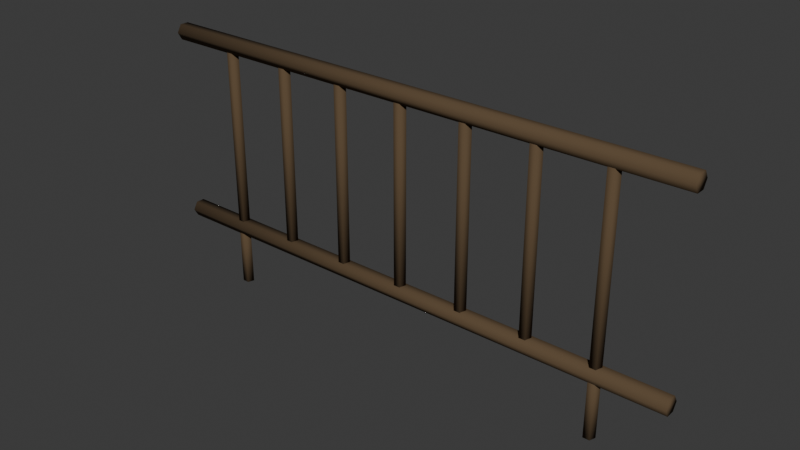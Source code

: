 # Source: railing_straight_2m.blend  (saved by Blender 5.2.45; exported with 4.5.12 LTS)
import bpy
from mathutils import Matrix  # noqa: F401  (used for matrix-valued properties, if any)

bpy.ops.wm.read_factory_settings(use_empty=True)
scene = bpy.context.scene
scene.name = 'Scene'

# ---- collections
col_collection = bpy.data.collections.new('Collection'); scene.collection.children.link(col_collection)

# ---- materials (node trees are filled in below, after node groups)
mat_metal_003 = bpy.data.materials.new('metal.003')
mat_metal_003.diffuse_color = (0.1095, 0.07227, 0.03955, 1.0)

# ---- material node trees
mat_metal_003.use_nodes = True; mat_metal_003.node_tree.nodes.clear()
_N = mat_metal_003.node_tree.nodes; _L = mat_metal_003.node_tree.links
n0 = _N.new('ShaderNodeBsdfPrincipled'); n0.name = 'Principled BSDF'; n0.location = (-200, 100)
n0.inputs[0].default_value = (0.1095, 0.07227, 0.03955, 1.0)
n0.inputs[2].default_value = 0.94
n0.inputs[10].default_value = 0.005
n0.inputs[13].default_value = 0.15
n1 = _N.new('ShaderNodeOutputMaterial'); n1.name = 'Material Output'; n1.location = (200, 100)
_L.new(n0.outputs[0], n1.inputs[0])
n1.is_active_output = True

# ---- world
world_world = bpy.data.worlds.new('World'); scene.world = world_world
world_world.use_nodes = True; world_world.node_tree.nodes.clear()
_N = world_world.node_tree.nodes; _L = world_world.node_tree.links
n0 = _N.new('ShaderNodeOutputWorld'); n0.name = 'World Output'; n0.location = (200, 100)
n1 = _N.new('ShaderNodeBackground'); n1.name = 'Background'; n1.location = (-200, 100)
n1.inputs[0].default_value = (0.05088, 0.05088, 0.05088, 1.0)
_L.new(n1.outputs[0], n0.inputs[0])
n0.is_active_output = True
world_world.color = (0.05088, 0.05088, 0.05088)
world_world.sun_shadow_jitter_overblur = 0.0

# ---- meshes
me_rounded_horizontal_rail = bpy.data.meshes.new('Rounded horizontal rail')
me_rounded_horizontal_rail.from_pydata([(-1.0, -0.032, 0.23), (-1.0, -0.016, 0.2023), (-1.0, 0.016, 0.2023), (-1.0, 0.032, 0.23), (-1.0, 0.016, 0.2577), (-1.0, -0.016, 0.2577), (1.0, -0.032, 0.23), (1.0, -0.016, 0.2023), (1.0, 0.016, 0.2023), (1.0, 0.032, 0.23), (1.0, 0.016, 0.2577), (1.0, -0.016, 0.2577)], [], [(0, 1, 7, 6), (1, 2, 8, 7), (2, 3, 9, 8), (3, 4, 10, 9), (4, 5, 11, 10), (5, 0, 6, 11), (5, 4, 3, 2, 1, 0), (6, 7, 8, 9, 10, 11)])
me_rounded_horizontal_rail.polygons.foreach_set('use_smooth', [True] * 8)
me_rounded_horizontal_rail.materials.append(mat_metal_003)
me_rounded_horizontal_rail.update()
me_rounded_horizontal_rail_001 = bpy.data.meshes.new('Rounded horizontal rail.001')
me_rounded_horizontal_rail_001.from_pydata([(-1.0, -0.032, 0.93), (-1.0, -0.016, 0.9023), (-1.0, 0.016, 0.9023), (-1.0, 0.032, 0.93), (-1.0, 0.016, 0.9577), (-1.0, -0.016, 0.9577), (1.0, -0.032, 0.93), (1.0, -0.016, 0.9023), (1.0, 0.016, 0.9023), (1.0, 0.032, 0.93), (1.0, 0.016, 0.9577), (1.0, -0.016, 0.9577)], [], [(0, 1, 7, 6), (1, 2, 8, 7), (2, 3, 9, 8), (3, 4, 10, 9), (4, 5, 11, 10), (5, 0, 6, 11), (5, 4, 3, 2, 1, 0), (6, 7, 8, 9, 10, 11)])
me_rounded_horizontal_rail_001.polygons.foreach_set('use_smooth', [True] * 8)
me_rounded_horizontal_rail_001.materials.append(mat_metal_003)
me_rounded_horizontal_rail_001.update()
me_even_open_railing_baluster = bpy.data.meshes.new('Even open railing baluster')
me_even_open_railing_baluster.from_pydata([(-0.75, 0.021, 0.23), (-0.77, 0.006489, 0.23), (-0.7623, -0.01699, 0.23), (-0.7377, -0.01699, 0.23), (-0.73, 0.006489, 0.23), (-0.75, 0.021, 0.93), (-0.77, 0.006489, 0.93), (-0.7623, -0.01699, 0.93), (-0.7377, -0.01699, 0.93), (-0.73, 0.006489, 0.93)], [], [(0, 1, 6, 5), (1, 2, 7, 6), (2, 3, 8, 7), (3, 4, 9, 8), (4, 0, 5, 9), (4, 3, 2, 1, 0), (5, 6, 7, 8, 9)])
me_even_open_railing_baluster.polygons.foreach_set('use_smooth', [True] * 7)
me_even_open_railing_baluster.materials.append(mat_metal_003)
me_even_open_railing_baluster.update()
me_even_open_railing_baluster_001 = bpy.data.meshes.new('Even open railing baluster.001')
me_even_open_railing_baluster_001.from_pydata([(-0.5, 0.021, 0.23), (-0.52, 0.006489, 0.23), (-0.5123, -0.01699, 0.23), (-0.4877, -0.01699, 0.23), (-0.48, 0.006489, 0.23), (-0.5, 0.021, 0.93), (-0.52, 0.006489, 0.93), (-0.5123, -0.01699, 0.93), (-0.4877, -0.01699, 0.93), (-0.48, 0.006489, 0.93)], [], [(0, 1, 6, 5), (1, 2, 7, 6), (2, 3, 8, 7), (3, 4, 9, 8), (4, 0, 5, 9), (4, 3, 2, 1, 0), (5, 6, 7, 8, 9)])
me_even_open_railing_baluster_001.polygons.foreach_set('use_smooth', [True] * 7)
me_even_open_railing_baluster_001.materials.append(mat_metal_003)
me_even_open_railing_baluster_001.update()
me_even_open_railing_baluster_002 = bpy.data.meshes.new('Even open railing baluster.002')
me_even_open_railing_baluster_002.from_pydata([(-0.25, 0.021, 0.23), (-0.27, 0.006489, 0.23), (-0.2623, -0.01699, 0.23), (-0.2377, -0.01699, 0.23), (-0.23, 0.006489, 0.23), (-0.25, 0.021, 0.93), (-0.27, 0.006489, 0.93), (-0.2623, -0.01699, 0.93), (-0.2377, -0.01699, 0.93), (-0.23, 0.006489, 0.93)], [], [(0, 1, 6, 5), (1, 2, 7, 6), (2, 3, 8, 7), (3, 4, 9, 8), (4, 0, 5, 9), (4, 3, 2, 1, 0), (5, 6, 7, 8, 9)])
me_even_open_railing_baluster_002.polygons.foreach_set('use_smooth', [True] * 7)
me_even_open_railing_baluster_002.materials.append(mat_metal_003)
me_even_open_railing_baluster_002.update()
me_even_open_railing_baluster_003 = bpy.data.meshes.new('Even open railing baluster.003')
me_even_open_railing_baluster_003.from_pydata([(0.0, 0.021, 0.23), (-0.01997, 0.006489, 0.23), (-0.01234, -0.01699, 0.23), (0.01234, -0.01699, 0.23), (0.01997, 0.006489, 0.23), (0.0, 0.021, 0.93), (-0.01997, 0.006489, 0.93), (-0.01234, -0.01699, 0.93), (0.01234, -0.01699, 0.93), (0.01997, 0.006489, 0.93)], [], [(0, 1, 6, 5), (1, 2, 7, 6), (2, 3, 8, 7), (3, 4, 9, 8), (4, 0, 5, 9), (4, 3, 2, 1, 0), (5, 6, 7, 8, 9)])
me_even_open_railing_baluster_003.polygons.foreach_set('use_smooth', [True] * 7)
me_even_open_railing_baluster_003.materials.append(mat_metal_003)
me_even_open_railing_baluster_003.update()
me_even_open_railing_baluster_004 = bpy.data.meshes.new('Even open railing baluster.004')
me_even_open_railing_baluster_004.from_pydata([(0.25, 0.021, 0.23), (0.23, 0.006489, 0.23), (0.2377, -0.01699, 0.23), (0.2623, -0.01699, 0.23), (0.27, 0.006489, 0.23), (0.25, 0.021, 0.93), (0.23, 0.006489, 0.93), (0.2377, -0.01699, 0.93), (0.2623, -0.01699, 0.93), (0.27, 0.006489, 0.93)], [], [(0, 1, 6, 5), (1, 2, 7, 6), (2, 3, 8, 7), (3, 4, 9, 8), (4, 0, 5, 9), (4, 3, 2, 1, 0), (5, 6, 7, 8, 9)])
me_even_open_railing_baluster_004.polygons.foreach_set('use_smooth', [True] * 7)
me_even_open_railing_baluster_004.materials.append(mat_metal_003)
me_even_open_railing_baluster_004.update()
me_even_open_railing_baluster_005 = bpy.data.meshes.new('Even open railing baluster.005')
me_even_open_railing_baluster_005.from_pydata([(0.5, 0.021, 0.23), (0.48, 0.006489, 0.23), (0.4877, -0.01699, 0.23), (0.5123, -0.01699, 0.23), (0.52, 0.006489, 0.23), (0.5, 0.021, 0.93), (0.48, 0.006489, 0.93), (0.4877, -0.01699, 0.93), (0.5123, -0.01699, 0.93), (0.52, 0.006489, 0.93)], [], [(0, 1, 6, 5), (1, 2, 7, 6), (2, 3, 8, 7), (3, 4, 9, 8), (4, 0, 5, 9), (4, 3, 2, 1, 0), (5, 6, 7, 8, 9)])
me_even_open_railing_baluster_005.polygons.foreach_set('use_smooth', [True] * 7)
me_even_open_railing_baluster_005.materials.append(mat_metal_003)
me_even_open_railing_baluster_005.update()
me_even_open_railing_baluster_006 = bpy.data.meshes.new('Even open railing baluster.006')
me_even_open_railing_baluster_006.from_pydata([(0.75, 0.021, 0.23), (0.73, 0.006489, 0.23), (0.7377, -0.01699, 0.23), (0.7623, -0.01699, 0.23), (0.77, 0.006489, 0.23), (0.75, 0.021, 0.93), (0.73, 0.006489, 0.93), (0.7377, -0.01699, 0.93), (0.7623, -0.01699, 0.93), (0.77, 0.006489, 0.93)], [], [(0, 1, 6, 5), (1, 2, 7, 6), (2, 3, 8, 7), (3, 4, 9, 8), (4, 0, 5, 9), (4, 3, 2, 1, 0), (5, 6, 7, 8, 9)])
me_even_open_railing_baluster_006.polygons.foreach_set('use_smooth', [True] * 7)
me_even_open_railing_baluster_006.materials.append(mat_metal_003)
me_even_open_railing_baluster_006.update()
me_grounding_foot = bpy.data.meshes.new('Grounding foot')
me_grounding_foot.from_pydata([(-0.75, 0.021, 0.0), (-0.77, 0.006489, 0.0), (-0.7623, -0.01699, 0.0), (-0.7377, -0.01699, 0.0), (-0.73, 0.006489, 0.0), (-0.75, 0.021, 0.23), (-0.77, 0.006489, 0.23), (-0.7623, -0.01699, 0.23), (-0.7377, -0.01699, 0.23), (-0.73, 0.006489, 0.23)], [], [(0, 1, 6, 5), (1, 2, 7, 6), (2, 3, 8, 7), (3, 4, 9, 8), (4, 0, 5, 9), (4, 3, 2, 1, 0), (5, 6, 7, 8, 9)])
me_grounding_foot.polygons.foreach_set('use_smooth', [True] * 7)
me_grounding_foot.materials.append(mat_metal_003)
me_grounding_foot.update()
me_grounding_foot_001 = bpy.data.meshes.new('Grounding foot.001')
me_grounding_foot_001.from_pydata([(0.75, 0.021, 0.0), (0.73, 0.006489, 0.0), (0.7377, -0.01699, 0.0), (0.7623, -0.01699, 0.0), (0.77, 0.006489, 0.0), (0.75, 0.021, 0.23), (0.73, 0.006489, 0.23), (0.7377, -0.01699, 0.23), (0.7623, -0.01699, 0.23), (0.77, 0.006489, 0.23)], [], [(0, 1, 6, 5), (1, 2, 7, 6), (2, 3, 8, 7), (3, 4, 9, 8), (4, 0, 5, 9), (4, 3, 2, 1, 0), (5, 6, 7, 8, 9)])
me_grounding_foot_001.polygons.foreach_set('use_smooth', [True] * 7)
me_grounding_foot_001.materials.append(mat_metal_003)
me_grounding_foot_001.update()

# ---- objects
ob_railing_straight_2m___installation_pivot = bpy.data.objects.new('railing_straight_2m / installation pivot', None)
ob_rounded_horizontal_rail = bpy.data.objects.new('Rounded horizontal rail', me_rounded_horizontal_rail)
ob_rounded_horizontal_rail_001 = bpy.data.objects.new('Rounded horizontal rail.001', me_rounded_horizontal_rail_001)
ob_even_open_railing_baluster = bpy.data.objects.new('Even open railing baluster', me_even_open_railing_baluster)
ob_even_open_railing_baluster_001 = bpy.data.objects.new('Even open railing baluster.001', me_even_open_railing_baluster_001)
ob_even_open_railing_baluster_002 = bpy.data.objects.new('Even open railing baluster.002', me_even_open_railing_baluster_002)
ob_even_open_railing_baluster_003 = bpy.data.objects.new('Even open railing baluster.003', me_even_open_railing_baluster_003)
ob_even_open_railing_baluster_004 = bpy.data.objects.new('Even open railing baluster.004', me_even_open_railing_baluster_004)
ob_even_open_railing_baluster_005 = bpy.data.objects.new('Even open railing baluster.005', me_even_open_railing_baluster_005)
ob_even_open_railing_baluster_006 = bpy.data.objects.new('Even open railing baluster.006', me_even_open_railing_baluster_006)
ob_grounding_foot = bpy.data.objects.new('Grounding foot', me_grounding_foot)
ob_grounding_foot_001 = bpy.data.objects.new('Grounding foot.001', me_grounding_foot_001)

# ---- transforms, parenting, visibility, modifiers, constraints
ob_railing_straight_2m___installation_pivot.location = (0.0, 0.0, 0.0)
ob_rounded_horizontal_rail.parent = ob_railing_straight_2m___installation_pivot
ob_rounded_horizontal_rail.location = (0.0, 0.0, 0.0)
ob_rounded_horizontal_rail_001.parent = ob_railing_straight_2m___installation_pivot
ob_rounded_horizontal_rail_001.location = (0.0, 0.0, 0.0)
ob_even_open_railing_baluster.parent = ob_railing_straight_2m___installation_pivot
ob_even_open_railing_baluster.location = (0.0, 0.0, 0.0)
ob_even_open_railing_baluster_001.parent = ob_railing_straight_2m___installation_pivot
ob_even_open_railing_baluster_001.location = (0.0, 0.0, 0.0)
ob_even_open_railing_baluster_002.parent = ob_railing_straight_2m___installation_pivot
ob_even_open_railing_baluster_002.location = (0.0, 0.0, 0.0)
ob_even_open_railing_baluster_003.parent = ob_railing_straight_2m___installation_pivot
ob_even_open_railing_baluster_003.location = (0.0, 0.0, 0.0)
ob_even_open_railing_baluster_004.parent = ob_railing_straight_2m___installation_pivot
ob_even_open_railing_baluster_004.location = (0.0, 0.0, 0.0)
ob_even_open_railing_baluster_005.parent = ob_railing_straight_2m___installation_pivot
ob_even_open_railing_baluster_005.location = (0.0, 0.0, 0.0)
ob_even_open_railing_baluster_006.parent = ob_railing_straight_2m___installation_pivot
ob_even_open_railing_baluster_006.location = (0.0, 0.0, 0.0)
ob_grounding_foot.parent = ob_railing_straight_2m___installation_pivot
ob_grounding_foot.location = (0.0, 0.0, 0.0)
ob_grounding_foot_001.parent = ob_railing_straight_2m___installation_pivot
ob_grounding_foot_001.location = (0.0, 0.0, 0.0)

# ---- collection membership
scene.collection.objects.link(ob_railing_straight_2m___installation_pivot)
scene.collection.objects.link(ob_rounded_horizontal_rail)
scene.collection.objects.link(ob_rounded_horizontal_rail_001)
scene.collection.objects.link(ob_even_open_railing_baluster)
scene.collection.objects.link(ob_even_open_railing_baluster_001)
scene.collection.objects.link(ob_even_open_railing_baluster_002)
scene.collection.objects.link(ob_even_open_railing_baluster_003)
scene.collection.objects.link(ob_even_open_railing_baluster_004)
scene.collection.objects.link(ob_even_open_railing_baluster_005)
scene.collection.objects.link(ob_even_open_railing_baluster_006)
scene.collection.objects.link(ob_grounding_foot)
scene.collection.objects.link(ob_grounding_foot_001)

# ---- scene / render settings (as saved in the file)
scene.frame_start = 1; scene.frame_end = 250; scene.frame_set(1)
scene.render.engine = 'BLENDER_EEVEE_NEXT'
scene.render.bake_bias = 0.0
scene.render.bake_samples = 0
scene.render.compositor_device = 'GPU'
scene.eevee.use_volume_custom_range = False
scene.eevee.fast_gi_thickness_near = 0.1
scene.eevee.fast_gi_thickness_far = 0.0
scene.eevee.ray_tracing_options.screen_trace_thickness = 0.1
bpy.context.view_layer.update()

# ---- added for rendering (the .blend has no active camera and no usable light): camera, sun
cam_auto = bpy.data.cameras.new('AutoCamera')
cam_auto.lens = 50.0
cam_auto.sensor_width = 36.0
cam_auto.clip_end = 1000.0
ob_auto_camera = bpy.data.objects.new('AutoCamera', cam_auto)
scene.collection.objects.link(ob_auto_camera)
ob_auto_camera.location = (2.05252, -2.46302, 2.12087)
ob_auto_camera.rotation_euler = (1.09748, -7.21219e-08, 0.694738)
scene.camera = ob_auto_camera
light_auto_sun = bpy.data.lights.new('AutoSun', 'SUN')
light_auto_sun.energy = 3.0
light_auto_sun.angle = 0.0523599
ob_auto_sun = bpy.data.objects.new('AutoSun', light_auto_sun)
scene.collection.objects.link(ob_auto_sun)
ob_auto_sun.rotation_euler = (0.872665, 0.174533, 0.523599)
bpy.context.view_layer.update()
